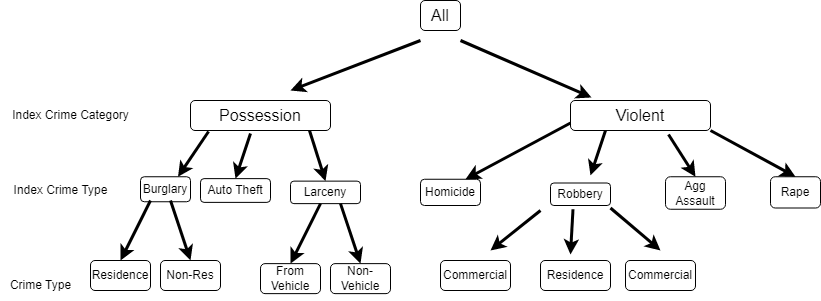

The diagram above was exported from draw.io. Its source (the exported page's mxGraphModel, read from the mxfile embedded in the PNG):
<mxGraphModel dx="981" dy="683" grid="1" gridSize="10" guides="1" tooltips="1" connect="1" arrows="1" fold="1" page="1" pageScale="1" pageWidth="850" pageHeight="1100" math="0" shadow="0">
  <root>
    <mxCell id="0" />
    <mxCell id="1" parent="0" />
    <mxCell id="tZEumrr2HF6kDJI46Znd-1" value="&lt;font style=&quot;font-size: 16px;&quot;&gt;All&lt;/font&gt;" style="rounded=1;whiteSpace=wrap;html=1;" vertex="1" parent="1">
      <mxGeometry x="440" y="100" width="40" height="30" as="geometry" />
    </mxCell>
    <mxCell id="tZEumrr2HF6kDJI46Znd-2" value="" style="endArrow=classic;html=1;rounded=0;strokeWidth=3;" edge="1" parent="1">
      <mxGeometry width="50" height="50" relative="1" as="geometry">
        <mxPoint x="440" y="140" as="sourcePoint" />
        <mxPoint x="310" y="190" as="targetPoint" />
      </mxGeometry>
    </mxCell>
    <mxCell id="tZEumrr2HF6kDJI46Znd-3" value="&lt;font style=&quot;font-size: 16px;&quot;&gt;Possession&lt;/font&gt;" style="rounded=1;whiteSpace=wrap;html=1;" vertex="1" parent="1">
      <mxGeometry x="210" y="200" width="140" height="30" as="geometry" />
    </mxCell>
    <mxCell id="tZEumrr2HF6kDJI46Znd-4" value="" style="endArrow=classic;html=1;rounded=0;strokeWidth=3;entryX=0.75;entryY=0;entryDx=0;entryDy=0;exitX=0.129;exitY=1.033;exitDx=0;exitDy=0;exitPerimeter=0;" edge="1" parent="1" target="tZEumrr2HF6kDJI46Znd-5" source="tZEumrr2HF6kDJI46Znd-3">
      <mxGeometry width="50" height="50" relative="1" as="geometry">
        <mxPoint x="230" y="240" as="sourcePoint" />
        <mxPoint x="220" y="270" as="targetPoint" />
      </mxGeometry>
    </mxCell>
    <mxCell id="tZEumrr2HF6kDJI46Znd-5" value="&lt;font style=&quot;font-size: 12px;&quot;&gt;Burglary&lt;/font&gt;" style="rounded=1;whiteSpace=wrap;html=1;" vertex="1" parent="1">
      <mxGeometry x="160" y="276.25" width="50" height="25" as="geometry" />
    </mxCell>
    <mxCell id="tZEumrr2HF6kDJI46Znd-6" value="&lt;font style=&quot;font-size: 16px;&quot;&gt;Violent&lt;/font&gt;" style="rounded=1;whiteSpace=wrap;html=1;" vertex="1" parent="1">
      <mxGeometry x="590" y="200" width="140" height="30" as="geometry" />
    </mxCell>
    <mxCell id="tZEumrr2HF6kDJI46Znd-7" value="" style="endArrow=classic;html=1;rounded=0;strokeWidth=3;entryX=0.15;entryY=-0.1;entryDx=0;entryDy=0;entryPerimeter=0;" edge="1" parent="1" target="tZEumrr2HF6kDJI46Znd-6">
      <mxGeometry width="50" height="50" relative="1" as="geometry">
        <mxPoint x="480" y="140" as="sourcePoint" />
        <mxPoint x="540" y="180" as="targetPoint" />
      </mxGeometry>
    </mxCell>
    <mxCell id="tZEumrr2HF6kDJI46Znd-13" value="Index Crime Category" style="text;html=1;align=center;verticalAlign=middle;resizable=0;points=[];autosize=1;strokeColor=none;fillColor=none;" vertex="1" parent="1">
      <mxGeometry x="20" y="200" width="140" height="30" as="geometry" />
    </mxCell>
    <mxCell id="tZEumrr2HF6kDJI46Znd-14" value="Index Crime Type" style="text;html=1;align=center;verticalAlign=middle;resizable=0;points=[];autosize=1;strokeColor=none;fillColor=none;" vertex="1" parent="1">
      <mxGeometry x="20" y="275" width="120" height="30" as="geometry" />
    </mxCell>
    <mxCell id="tZEumrr2HF6kDJI46Znd-16" value="&lt;font style=&quot;font-size: 12px;&quot;&gt;Auto Theft&lt;/font&gt;" style="rounded=1;whiteSpace=wrap;html=1;" vertex="1" parent="1">
      <mxGeometry x="220" y="278.13" width="70" height="23.75" as="geometry" />
    </mxCell>
    <mxCell id="tZEumrr2HF6kDJI46Znd-17" value="Larceny" style="rounded=1;whiteSpace=wrap;html=1;" vertex="1" parent="1">
      <mxGeometry x="310" y="280.63" width="70" height="22.5" as="geometry" />
    </mxCell>
    <mxCell id="tZEumrr2HF6kDJI46Znd-18" value="" style="endArrow=classic;html=1;rounded=0;strokeWidth=3;entryX=0.5;entryY=0;entryDx=0;entryDy=0;" edge="1" parent="1" target="tZEumrr2HF6kDJI46Znd-16">
      <mxGeometry width="50" height="50" relative="1" as="geometry">
        <mxPoint x="270" y="233" as="sourcePoint" />
        <mxPoint x="320" y="270" as="targetPoint" />
      </mxGeometry>
    </mxCell>
    <mxCell id="tZEumrr2HF6kDJI46Znd-19" value="" style="endArrow=classic;html=1;rounded=0;strokeWidth=3;entryX=0.5;entryY=0;entryDx=0;entryDy=0;exitX=0.85;exitY=1;exitDx=0;exitDy=0;exitPerimeter=0;" edge="1" parent="1" target="tZEumrr2HF6kDJI46Znd-17" source="tZEumrr2HF6kDJI46Znd-3">
      <mxGeometry width="50" height="50" relative="1" as="geometry">
        <mxPoint x="320" y="240" as="sourcePoint" />
        <mxPoint x="330" y="270" as="targetPoint" />
      </mxGeometry>
    </mxCell>
    <mxCell id="tZEumrr2HF6kDJI46Znd-23" value="&lt;font style=&quot;font-size: 12px;&quot;&gt;Homicide&lt;/font&gt;" style="rounded=1;whiteSpace=wrap;html=1;" vertex="1" parent="1">
      <mxGeometry x="440" y="278.75" width="60" height="26.25" as="geometry" />
    </mxCell>
    <mxCell id="tZEumrr2HF6kDJI46Znd-24" value="&lt;font style=&quot;font-size: 12px;&quot;&gt;Robbery&lt;/font&gt;" style="rounded=1;whiteSpace=wrap;html=1;" vertex="1" parent="1">
      <mxGeometry x="570" y="282.5" width="60" height="22.5" as="geometry" />
    </mxCell>
    <mxCell id="tZEumrr2HF6kDJI46Znd-25" value="&lt;font style=&quot;font-size: 12px;&quot;&gt;Agg&lt;br&gt;Assault&lt;br&gt;&lt;/font&gt;" style="rounded=1;whiteSpace=wrap;html=1;" vertex="1" parent="1">
      <mxGeometry x="685" y="276.25" width="60" height="32.5" as="geometry" />
    </mxCell>
    <mxCell id="tZEumrr2HF6kDJI46Znd-26" value="&lt;font style=&quot;font-size: 12px;&quot;&gt;Rape&lt;/font&gt;" style="rounded=1;whiteSpace=wrap;html=1;" vertex="1" parent="1">
      <mxGeometry x="790" y="276.25" width="50" height="31.25" as="geometry" />
    </mxCell>
    <mxCell id="tZEumrr2HF6kDJI46Znd-27" value="" style="endArrow=classic;html=1;rounded=0;strokeWidth=3;entryX=0.5;entryY=0;entryDx=0;entryDy=0;exitX=0.7;exitY=1.133;exitDx=0;exitDy=0;exitPerimeter=0;" edge="1" parent="1" source="tZEumrr2HF6kDJI46Znd-6" target="tZEumrr2HF6kDJI46Znd-25">
      <mxGeometry width="50" height="50" relative="1" as="geometry">
        <mxPoint x="600" y="233" as="sourcePoint" />
        <mxPoint x="610" y="270" as="targetPoint" />
      </mxGeometry>
    </mxCell>
    <mxCell id="tZEumrr2HF6kDJI46Znd-28" value="" style="endArrow=classic;html=1;rounded=0;strokeWidth=3;entryX=0.5;entryY=0;entryDx=0;entryDy=0;exitX=1;exitY=1;exitDx=0;exitDy=0;" edge="1" parent="1" target="tZEumrr2HF6kDJI46Znd-26" source="tZEumrr2HF6kDJI46Znd-6">
      <mxGeometry width="50" height="50" relative="1" as="geometry">
        <mxPoint x="690" y="240" as="sourcePoint" />
        <mxPoint x="700" y="270" as="targetPoint" />
      </mxGeometry>
    </mxCell>
    <mxCell id="tZEumrr2HF6kDJI46Znd-29" value="" style="endArrow=classic;html=1;rounded=0;strokeWidth=3;entryX=0;entryY=0;entryDx=0;entryDy=0;exitX=0.25;exitY=1;exitDx=0;exitDy=0;" edge="1" parent="1" source="tZEumrr2HF6kDJI46Znd-6">
      <mxGeometry width="50" height="50" relative="1" as="geometry">
        <mxPoint x="680" y="250" as="sourcePoint" />
        <mxPoint x="610" y="275" as="targetPoint" />
      </mxGeometry>
    </mxCell>
    <mxCell id="tZEumrr2HF6kDJI46Znd-30" value="" style="endArrow=classic;html=1;rounded=0;strokeWidth=3;entryX=0.75;entryY=0;entryDx=0;entryDy=0;exitX=0;exitY=0.75;exitDx=0;exitDy=0;" edge="1" parent="1" source="tZEumrr2HF6kDJI46Znd-6" target="tZEumrr2HF6kDJI46Znd-23">
      <mxGeometry width="50" height="50" relative="1" as="geometry">
        <mxPoint x="565" y="234.38" as="sourcePoint" />
        <mxPoint x="550" y="279.38" as="targetPoint" />
      </mxGeometry>
    </mxCell>
    <mxCell id="tZEumrr2HF6kDJI46Znd-31" value="Crime Type" style="text;html=1;align=center;verticalAlign=middle;resizable=0;points=[];autosize=1;strokeColor=none;fillColor=none;" vertex="1" parent="1">
      <mxGeometry x="20" y="370" width="80" height="30" as="geometry" />
    </mxCell>
    <mxCell id="tZEumrr2HF6kDJI46Znd-33" value="" style="endArrow=classic;html=1;rounded=0;strokeWidth=3;" edge="1" parent="1">
      <mxGeometry width="50" height="50" relative="1" as="geometry">
        <mxPoint x="560" y="310" as="sourcePoint" />
        <mxPoint x="510" y="350" as="targetPoint" />
      </mxGeometry>
    </mxCell>
    <mxCell id="tZEumrr2HF6kDJI46Znd-34" value="" style="endArrow=classic;html=1;rounded=0;strokeWidth=3;" edge="1" parent="1">
      <mxGeometry width="50" height="50" relative="1" as="geometry">
        <mxPoint x="592.5" y="308.75" as="sourcePoint" />
        <mxPoint x="590" y="354" as="targetPoint" />
      </mxGeometry>
    </mxCell>
    <mxCell id="tZEumrr2HF6kDJI46Znd-35" value="Commercial" style="rounded=1;whiteSpace=wrap;html=1;" vertex="1" parent="1">
      <mxGeometry x="460" y="360" width="70" height="30" as="geometry" />
    </mxCell>
    <mxCell id="tZEumrr2HF6kDJI46Znd-36" value="Residence" style="rounded=1;whiteSpace=wrap;html=1;" vertex="1" parent="1">
      <mxGeometry x="560" y="360" width="70" height="30" as="geometry" />
    </mxCell>
    <mxCell id="tZEumrr2HF6kDJI46Znd-37" value="" style="endArrow=classic;html=1;rounded=0;strokeWidth=3;" edge="1" parent="1">
      <mxGeometry width="50" height="50" relative="1" as="geometry">
        <mxPoint x="630" y="307.5" as="sourcePoint" />
        <mxPoint x="680" y="350" as="targetPoint" />
      </mxGeometry>
    </mxCell>
    <mxCell id="tZEumrr2HF6kDJI46Znd-38" value="Commercial" style="rounded=1;whiteSpace=wrap;html=1;flipV=0;flipH=1;" vertex="1" parent="1">
      <mxGeometry x="645" y="360" width="70" height="30" as="geometry" />
    </mxCell>
    <mxCell id="tZEumrr2HF6kDJI46Znd-39" value="" style="endArrow=classic;html=1;rounded=0;strokeWidth=3;entryX=0.5;entryY=0;entryDx=0;entryDy=0;" edge="1" parent="1" target="tZEumrr2HF6kDJI46Znd-40">
      <mxGeometry width="50" height="50" relative="1" as="geometry">
        <mxPoint x="170" y="300" as="sourcePoint" />
        <mxPoint x="140" y="334" as="targetPoint" />
      </mxGeometry>
    </mxCell>
    <mxCell id="tZEumrr2HF6kDJI46Znd-40" value="Residence" style="rounded=1;whiteSpace=wrap;html=1;" vertex="1" parent="1">
      <mxGeometry x="110" y="360" width="60" height="30" as="geometry" />
    </mxCell>
    <mxCell id="tZEumrr2HF6kDJI46Znd-41" value="" style="endArrow=classic;html=1;rounded=0;strokeWidth=3;entryX=0.5;entryY=0;entryDx=0;entryDy=0;" edge="1" parent="1" target="tZEumrr2HF6kDJI46Znd-42">
      <mxGeometry width="50" height="50" relative="1" as="geometry">
        <mxPoint x="190" y="300" as="sourcePoint" />
        <mxPoint x="200" y="330" as="targetPoint" />
      </mxGeometry>
    </mxCell>
    <mxCell id="tZEumrr2HF6kDJI46Znd-42" value="Non-Res" style="rounded=1;whiteSpace=wrap;html=1;flipH=1;" vertex="1" parent="1">
      <mxGeometry x="180" y="360" width="60" height="30" as="geometry" />
    </mxCell>
    <mxCell id="tZEumrr2HF6kDJI46Znd-49" value="" style="endArrow=classic;html=1;rounded=0;strokeWidth=3;entryX=0.5;entryY=0;entryDx=0;entryDy=0;" edge="1" parent="1" target="tZEumrr2HF6kDJI46Znd-50">
      <mxGeometry width="50" height="50" relative="1" as="geometry">
        <mxPoint x="340" y="303.13" as="sourcePoint" />
        <mxPoint x="310" y="337.13" as="targetPoint" />
      </mxGeometry>
    </mxCell>
    <mxCell id="tZEumrr2HF6kDJI46Znd-50" value="From Vehicle" style="rounded=1;whiteSpace=wrap;html=1;" vertex="1" parent="1">
      <mxGeometry x="280" y="363.13" width="60" height="30" as="geometry" />
    </mxCell>
    <mxCell id="tZEumrr2HF6kDJI46Znd-51" value="" style="endArrow=classic;html=1;rounded=0;strokeWidth=3;entryX=0.5;entryY=0;entryDx=0;entryDy=0;" edge="1" parent="1" target="tZEumrr2HF6kDJI46Znd-52">
      <mxGeometry width="50" height="50" relative="1" as="geometry">
        <mxPoint x="360" y="303.13" as="sourcePoint" />
        <mxPoint x="370" y="333.13" as="targetPoint" />
      </mxGeometry>
    </mxCell>
    <mxCell id="tZEumrr2HF6kDJI46Znd-52" value="Non-Vehicle" style="rounded=1;whiteSpace=wrap;html=1;flipH=1;" vertex="1" parent="1">
      <mxGeometry x="350" y="363.13" width="60" height="30" as="geometry" />
    </mxCell>
  </root>
</mxGraphModel>